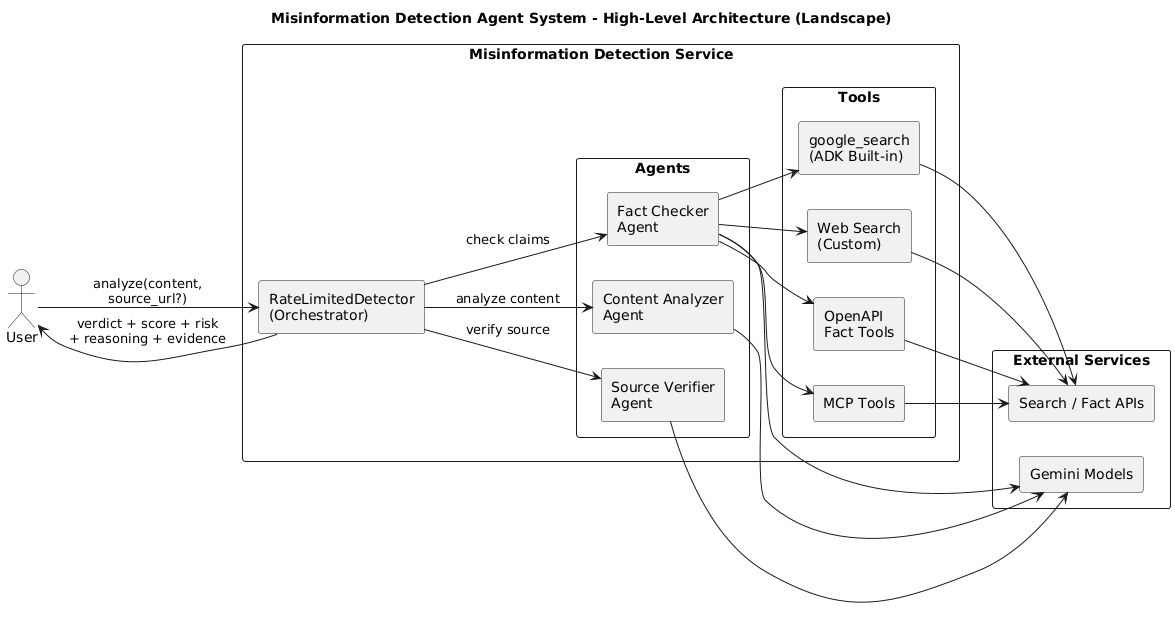

The diagram above was rendered by PlantUML. Its source (embedded in the PNG):
@startuml
left to right direction
title Misinformation Detection Agent System - High-Level Architecture (Landscape)

skinparam componentStyle rectangle
skinparam packageStyle rectangle

actor User

rectangle "Misinformation Detection Service" as Service {
  component "RateLimitedDetector\n(Orchestrator)" as Detector

  package "Agents" {
    [Content Analyzer\nAgent] as ContentAgent
    [Fact Checker\nAgent] as FactAgent
    [Source Verifier\nAgent] as SourceAgent
  }

  package "Tools" {
    [Web Search\n(Custom)] as WebSearch
    [google_search\n(ADK Built-in)] as BuiltinSearch
    [MCP Tools] as MCPTools
    [OpenAPI\nFact Tools] as OpenAPITool
  }
}

rectangle "External Services" as Ext {
  [Gemini Models] as Gemini
  [Search / Fact APIs] as FactAPIs
}

' User entrypoint
User --> Detector : analyze(content,\nsource_url?)

' Orchestration to agents
Detector --> ContentAgent : analyze content
Detector --> SourceAgent : verify source
Detector --> FactAgent : check claims

' Fact checker uses tools
FactAgent --> WebSearch
FactAgent --> BuiltinSearch
FactAgent --> MCPTools
FactAgent --> OpenAPITool

' LLM backend
ContentAgent --> Gemini
FactAgent --> Gemini
SourceAgent --> Gemini

' External APIs
WebSearch --> FactAPIs
BuiltinSearch --> FactAPIs
MCPTools --> FactAPIs
OpenAPITool --> FactAPIs

' Final response
Detector --> User : verdict + score + risk\n+ reasoning + evidence
@enduml